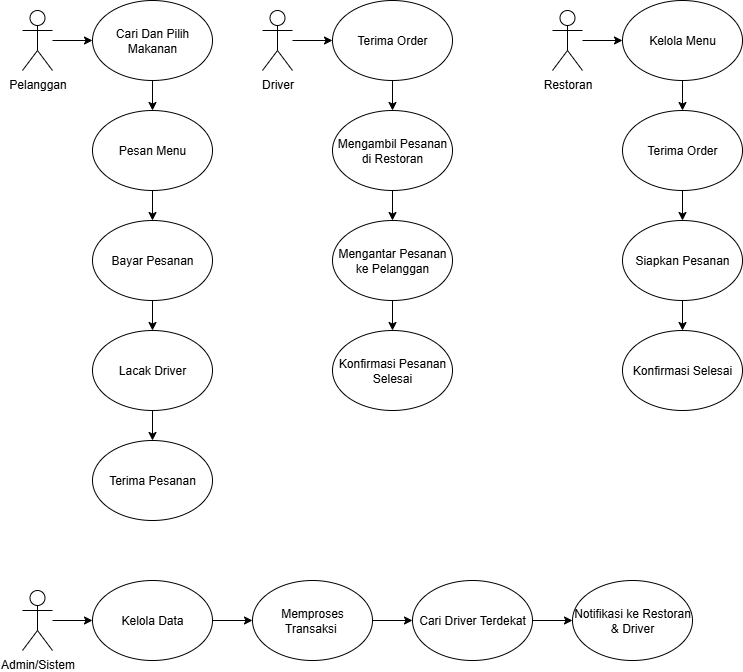

The diagram above was exported from draw.io. Its source (the exported page's mxGraphModel, read from the mxfile embedded in the PNG):
<mxGraphModel dx="872" dy="473" grid="1" gridSize="10" guides="1" tooltips="1" connect="1" arrows="1" fold="1" page="1" pageScale="1" pageWidth="827" pageHeight="1169" background="light-dark(#FFFFFF,#000000)" math="0" shadow="0">
  <root>
    <mxCell id="0" />
    <mxCell id="1" parent="0" />
    <mxCell id="00NmxOW_ACuZPyb6kyX0-4" value="" style="edgeStyle=orthogonalEdgeStyle;rounded=0;orthogonalLoop=1;jettySize=auto;html=1;" parent="1" source="00NmxOW_ACuZPyb6kyX0-1" target="00NmxOW_ACuZPyb6kyX0-3" edge="1">
      <mxGeometry relative="1" as="geometry" />
    </mxCell>
    <mxCell id="00NmxOW_ACuZPyb6kyX0-1" value="Pelanggan" style="shape=umlActor;verticalLabelPosition=bottom;verticalAlign=top;html=1;outlineConnect=0;" parent="1" vertex="1">
      <mxGeometry x="30" y="120" width="30" height="60" as="geometry" />
    </mxCell>
    <mxCell id="00NmxOW_ACuZPyb6kyX0-55" value="" style="edgeStyle=orthogonalEdgeStyle;rounded=0;orthogonalLoop=1;jettySize=auto;html=1;" parent="1" source="00NmxOW_ACuZPyb6kyX0-3" target="00NmxOW_ACuZPyb6kyX0-7" edge="1">
      <mxGeometry relative="1" as="geometry" />
    </mxCell>
    <mxCell id="00NmxOW_ACuZPyb6kyX0-3" value="Cari Dan Pilih Makanan" style="ellipse;whiteSpace=wrap;html=1;" parent="1" vertex="1">
      <mxGeometry x="100" y="110" width="120" height="80" as="geometry" />
    </mxCell>
    <mxCell id="00NmxOW_ACuZPyb6kyX0-10" value="" style="edgeStyle=orthogonalEdgeStyle;rounded=0;orthogonalLoop=1;jettySize=auto;html=1;" parent="1" source="00NmxOW_ACuZPyb6kyX0-7" target="00NmxOW_ACuZPyb6kyX0-8" edge="1">
      <mxGeometry relative="1" as="geometry" />
    </mxCell>
    <mxCell id="00NmxOW_ACuZPyb6kyX0-7" value="Pesan Menu" style="ellipse;whiteSpace=wrap;html=1;" parent="1" vertex="1">
      <mxGeometry x="100" y="220" width="120" height="80" as="geometry" />
    </mxCell>
    <mxCell id="00NmxOW_ACuZPyb6kyX0-12" value="" style="edgeStyle=orthogonalEdgeStyle;rounded=0;orthogonalLoop=1;jettySize=auto;html=1;" parent="1" source="00NmxOW_ACuZPyb6kyX0-8" target="00NmxOW_ACuZPyb6kyX0-11" edge="1">
      <mxGeometry relative="1" as="geometry" />
    </mxCell>
    <mxCell id="00NmxOW_ACuZPyb6kyX0-8" value="Bayar Pesanan" style="ellipse;whiteSpace=wrap;html=1;" parent="1" vertex="1">
      <mxGeometry x="100" y="330" width="120" height="80" as="geometry" />
    </mxCell>
    <mxCell id="00NmxOW_ACuZPyb6kyX0-14" value="" style="edgeStyle=orthogonalEdgeStyle;rounded=0;orthogonalLoop=1;jettySize=auto;html=1;" parent="1" source="00NmxOW_ACuZPyb6kyX0-11" target="00NmxOW_ACuZPyb6kyX0-13" edge="1">
      <mxGeometry relative="1" as="geometry" />
    </mxCell>
    <mxCell id="00NmxOW_ACuZPyb6kyX0-11" value="Lacak Driver" style="ellipse;whiteSpace=wrap;html=1;" parent="1" vertex="1">
      <mxGeometry x="100" y="440" width="120" height="80" as="geometry" />
    </mxCell>
    <mxCell id="00NmxOW_ACuZPyb6kyX0-13" value="Terima Pesanan" style="ellipse;whiteSpace=wrap;html=1;" parent="1" vertex="1">
      <mxGeometry x="100" y="550" width="120" height="80" as="geometry" />
    </mxCell>
    <mxCell id="00NmxOW_ACuZPyb6kyX0-20" value="" style="edgeStyle=orthogonalEdgeStyle;rounded=0;orthogonalLoop=1;jettySize=auto;html=1;" parent="1" source="00NmxOW_ACuZPyb6kyX0-18" target="00NmxOW_ACuZPyb6kyX0-19" edge="1">
      <mxGeometry relative="1" as="geometry" />
    </mxCell>
    <mxCell id="00NmxOW_ACuZPyb6kyX0-18" value="Driver" style="shape=umlActor;verticalLabelPosition=bottom;verticalAlign=top;html=1;outlineConnect=0;" parent="1" vertex="1">
      <mxGeometry x="270" y="120" width="30" height="60" as="geometry" />
    </mxCell>
    <mxCell id="00NmxOW_ACuZPyb6kyX0-22" value="" style="edgeStyle=orthogonalEdgeStyle;rounded=0;orthogonalLoop=1;jettySize=auto;html=1;" parent="1" source="00NmxOW_ACuZPyb6kyX0-19" target="00NmxOW_ACuZPyb6kyX0-21" edge="1">
      <mxGeometry relative="1" as="geometry" />
    </mxCell>
    <mxCell id="00NmxOW_ACuZPyb6kyX0-19" value="Terima Order" style="ellipse;whiteSpace=wrap;html=1;" parent="1" vertex="1">
      <mxGeometry x="340" y="110" width="120" height="80" as="geometry" />
    </mxCell>
    <mxCell id="00NmxOW_ACuZPyb6kyX0-24" value="" style="edgeStyle=orthogonalEdgeStyle;rounded=0;orthogonalLoop=1;jettySize=auto;html=1;" parent="1" source="00NmxOW_ACuZPyb6kyX0-21" target="00NmxOW_ACuZPyb6kyX0-23" edge="1">
      <mxGeometry relative="1" as="geometry" />
    </mxCell>
    <mxCell id="00NmxOW_ACuZPyb6kyX0-21" value="Mengambil Pesanan di Restoran" style="ellipse;whiteSpace=wrap;html=1;" parent="1" vertex="1">
      <mxGeometry x="340" y="220" width="120" height="80" as="geometry" />
    </mxCell>
    <mxCell id="00NmxOW_ACuZPyb6kyX0-26" value="" style="edgeStyle=orthogonalEdgeStyle;rounded=0;orthogonalLoop=1;jettySize=auto;html=1;" parent="1" source="00NmxOW_ACuZPyb6kyX0-23" target="00NmxOW_ACuZPyb6kyX0-25" edge="1">
      <mxGeometry relative="1" as="geometry" />
    </mxCell>
    <mxCell id="00NmxOW_ACuZPyb6kyX0-23" value="Mengantar Pesanan ke Pelanggan" style="ellipse;whiteSpace=wrap;html=1;" parent="1" vertex="1">
      <mxGeometry x="340" y="330" width="120" height="80" as="geometry" />
    </mxCell>
    <mxCell id="00NmxOW_ACuZPyb6kyX0-25" value="Konfirmasi Pesanan Selesai" style="ellipse;whiteSpace=wrap;html=1;" parent="1" vertex="1">
      <mxGeometry x="340" y="440" width="120" height="80" as="geometry" />
    </mxCell>
    <mxCell id="00NmxOW_ACuZPyb6kyX0-27" value="" style="edgeStyle=orthogonalEdgeStyle;rounded=0;orthogonalLoop=1;jettySize=auto;html=1;" parent="1" source="00NmxOW_ACuZPyb6kyX0-28" target="00NmxOW_ACuZPyb6kyX0-30" edge="1">
      <mxGeometry relative="1" as="geometry" />
    </mxCell>
    <mxCell id="00NmxOW_ACuZPyb6kyX0-28" value="Restoran" style="shape=umlActor;verticalLabelPosition=bottom;verticalAlign=top;html=1;outlineConnect=0;" parent="1" vertex="1">
      <mxGeometry x="560" y="120" width="30" height="60" as="geometry" />
    </mxCell>
    <mxCell id="00NmxOW_ACuZPyb6kyX0-29" value="" style="edgeStyle=orthogonalEdgeStyle;rounded=0;orthogonalLoop=1;jettySize=auto;html=1;" parent="1" source="00NmxOW_ACuZPyb6kyX0-30" target="00NmxOW_ACuZPyb6kyX0-32" edge="1">
      <mxGeometry relative="1" as="geometry" />
    </mxCell>
    <mxCell id="00NmxOW_ACuZPyb6kyX0-30" value="Kelola Menu" style="ellipse;whiteSpace=wrap;html=1;" parent="1" vertex="1">
      <mxGeometry x="630" y="110" width="120" height="80" as="geometry" />
    </mxCell>
    <mxCell id="00NmxOW_ACuZPyb6kyX0-31" value="" style="edgeStyle=orthogonalEdgeStyle;rounded=0;orthogonalLoop=1;jettySize=auto;html=1;" parent="1" source="00NmxOW_ACuZPyb6kyX0-32" target="00NmxOW_ACuZPyb6kyX0-34" edge="1">
      <mxGeometry relative="1" as="geometry" />
    </mxCell>
    <mxCell id="00NmxOW_ACuZPyb6kyX0-32" value="Terima Order" style="ellipse;whiteSpace=wrap;html=1;" parent="1" vertex="1">
      <mxGeometry x="630" y="220" width="120" height="80" as="geometry" />
    </mxCell>
    <mxCell id="00NmxOW_ACuZPyb6kyX0-33" value="" style="edgeStyle=orthogonalEdgeStyle;rounded=0;orthogonalLoop=1;jettySize=auto;html=1;" parent="1" source="00NmxOW_ACuZPyb6kyX0-34" target="00NmxOW_ACuZPyb6kyX0-35" edge="1">
      <mxGeometry relative="1" as="geometry" />
    </mxCell>
    <mxCell id="00NmxOW_ACuZPyb6kyX0-34" value="Siapkan Pesanan" style="ellipse;whiteSpace=wrap;html=1;" parent="1" vertex="1">
      <mxGeometry x="630" y="330" width="120" height="80" as="geometry" />
    </mxCell>
    <mxCell id="00NmxOW_ACuZPyb6kyX0-35" value="Konfirmasi Selesai" style="ellipse;whiteSpace=wrap;html=1;" parent="1" vertex="1">
      <mxGeometry x="630" y="440" width="120" height="80" as="geometry" />
    </mxCell>
    <mxCell id="00NmxOW_ACuZPyb6kyX0-57" value="" style="edgeStyle=orthogonalEdgeStyle;rounded=0;orthogonalLoop=1;jettySize=auto;html=1;entryX=0;entryY=0.5;entryDx=0;entryDy=0;" parent="1" source="00NmxOW_ACuZPyb6kyX0-39" target="00NmxOW_ACuZPyb6kyX0-58" edge="1">
      <mxGeometry relative="1" as="geometry">
        <mxPoint x="95" y="729.9999999999998" as="targetPoint" />
      </mxGeometry>
    </mxCell>
    <mxCell id="00NmxOW_ACuZPyb6kyX0-39" value="Admin/Sistem" style="shape=umlActor;verticalLabelPosition=bottom;verticalAlign=top;html=1;outlineConnect=0;" parent="1" vertex="1">
      <mxGeometry x="30" y="700" width="30" height="60" as="geometry" />
    </mxCell>
    <mxCell id="00NmxOW_ACuZPyb6kyX0-50" value="" style="edgeStyle=orthogonalEdgeStyle;rounded=0;orthogonalLoop=1;jettySize=auto;html=1;" parent="1" source="00NmxOW_ACuZPyb6kyX0-43" target="00NmxOW_ACuZPyb6kyX0-49" edge="1">
      <mxGeometry relative="1" as="geometry" />
    </mxCell>
    <mxCell id="00NmxOW_ACuZPyb6kyX0-43" value="Memproses Transaksi&amp;nbsp;" style="ellipse;whiteSpace=wrap;html=1;" parent="1" vertex="1">
      <mxGeometry x="260" y="690" width="120" height="80" as="geometry" />
    </mxCell>
    <mxCell id="00NmxOW_ACuZPyb6kyX0-52" value="" style="edgeStyle=orthogonalEdgeStyle;rounded=0;orthogonalLoop=1;jettySize=auto;html=1;" parent="1" source="00NmxOW_ACuZPyb6kyX0-49" target="00NmxOW_ACuZPyb6kyX0-51" edge="1">
      <mxGeometry relative="1" as="geometry" />
    </mxCell>
    <mxCell id="00NmxOW_ACuZPyb6kyX0-49" value="Cari Driver Terdekat" style="ellipse;whiteSpace=wrap;html=1;" parent="1" vertex="1">
      <mxGeometry x="420" y="690" width="120" height="80" as="geometry" />
    </mxCell>
    <mxCell id="00NmxOW_ACuZPyb6kyX0-51" value="Notifikasi ke Restoran &amp;amp; Driver" style="ellipse;whiteSpace=wrap;html=1;" parent="1" vertex="1">
      <mxGeometry x="580" y="690" width="120" height="80" as="geometry" />
    </mxCell>
    <mxCell id="00NmxOW_ACuZPyb6kyX0-59" value="" style="edgeStyle=orthogonalEdgeStyle;rounded=0;orthogonalLoop=1;jettySize=auto;html=1;" parent="1" source="00NmxOW_ACuZPyb6kyX0-58" target="00NmxOW_ACuZPyb6kyX0-43" edge="1">
      <mxGeometry relative="1" as="geometry" />
    </mxCell>
    <mxCell id="00NmxOW_ACuZPyb6kyX0-58" value="Kelola Data" style="ellipse;whiteSpace=wrap;html=1;" parent="1" vertex="1">
      <mxGeometry x="100" y="690" width="120" height="80" as="geometry" />
    </mxCell>
  </root>
</mxGraphModel>